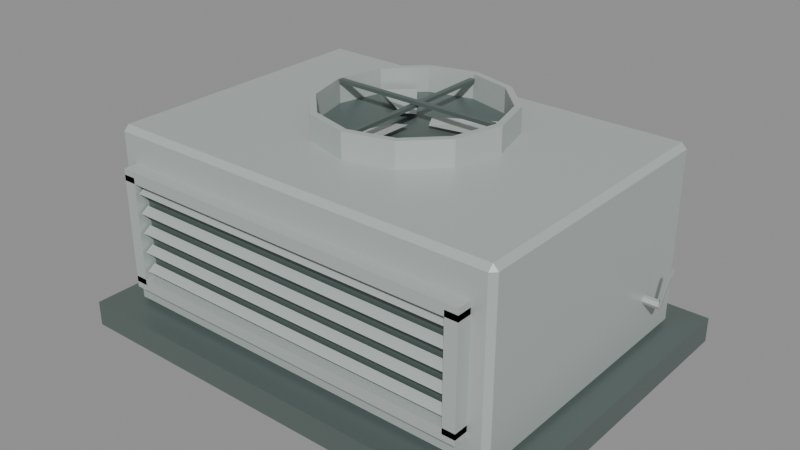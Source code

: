 # Source: hvac-compact-single.lod0.blend  (saved by Blender 4.3.34; exported with 4.5.12 LTS)
import bpy
from mathutils import Matrix  # noqa: F401  (used for matrix-valued properties, if any)

bpy.ops.wm.read_factory_settings(use_empty=True)
scene = bpy.context.scene
scene.name = 'Scene'

# ---- materials (node trees are filled in below, after node groups)
mat_shared_metal_detail = bpy.data.materials.new('shared-metal-detail')
mat_shared_metal_detail.use_backface_culling = True
mat_shared_metal_housing = bpy.data.materials.new('shared-metal-housing')
mat_shared_metal_housing.use_backface_culling = True

# ---- material node trees
mat_shared_metal_detail.use_nodes = True; mat_shared_metal_detail.node_tree.nodes.clear()
_N = mat_shared_metal_detail.node_tree.nodes; _L = mat_shared_metal_detail.node_tree.links
n0 = _N.new('ShaderNodeBsdfPrincipled'); n0.name = 'Principled BSDF'; n0.location = (10, 300)
n0.inputs[0].default_value = (0.105, 0.14, 0.13, 1.0)
n0.inputs[1].default_value = 0.12
n0.inputs[2].default_value = 0.39
n1 = _N.new('ShaderNodeOutputMaterial'); n1.name = 'Material Output'; n1.location = (300, 300)
_L.new(n0.outputs[0], n1.inputs[0])
n1.is_active_output = True
mat_shared_metal_housing.use_nodes = True; mat_shared_metal_housing.node_tree.nodes.clear()
_N = mat_shared_metal_housing.node_tree.nodes; _L = mat_shared_metal_housing.node_tree.links
n0 = _N.new('ShaderNodeBsdfPrincipled'); n0.name = 'Principled BSDF'; n0.location = (10, 300)
n0.inputs[0].default_value = (0.46, 0.51, 0.49, 1.0)
n0.inputs[1].default_value = 0.12
n0.inputs[2].default_value = 0.39
n1 = _N.new('ShaderNodeOutputMaterial'); n1.name = 'Material Output'; n1.location = (300, 300)
_L.new(n0.outputs[0], n1.inputs[0])
n1.is_active_output = True

# ---- meshes
me_base_curb = bpy.data.meshes.new('base-curb')
me_base_curb.from_pydata([(-1.1, -0.825, 0.0), (1.1, -0.825, 0.0), (1.1, 0.825, 0.0), (-1.1, 0.825, 0.0), (-1.1, -0.825, 0.12), (1.1, -0.825, 0.12), (1.1, 0.825, 0.12), (-1.1, 0.825, 0.12)], [], [(0, 3, 2, 1), (4, 5, 6, 7), (0, 1, 5, 4), (1, 2, 6, 5), (2, 3, 7, 6), (3, 0, 4, 7)])
_uv = me_base_curb.uv_layers.new(name='UVMap')
_uv.uv.foreach_set('vector', [-1.375, -1.031, -1.375, 1.031, 1.375, 1.031, 1.375, -1.031, -1.375, -1.031, 1.375, -1.031, 1.375, 1.031, -1.375, 1.031, -1.375, 0.0, 1.375, 0.0, 1.375, 0.15, -1.375, 0.15, -1.031, 0.0, 1.031, 0.0, 1.031, 0.15, -1.031, 0.15, 1.375, 0.0, -1.375, 0.0, -1.375, 0.15, 1.375, 0.15, 1.031, 0.0, -1.031, 0.0, -1.031, 0.15, 1.031, 0.15])
me_base_curb.materials.append(mat_shared_metal_detail)
me_base_curb.update()
me_body_shell = bpy.data.meshes.new('body-shell')
me_body_shell.from_pydata([(-0.97, -0.685, 0.12), (0.97, -0.685, 0.12), (0.97, 0.685, 0.12), (-0.97, 0.685, 0.12), (-0.97, -0.685, 0.98), (0.97, -0.685, 0.98), (0.97, 0.685, 0.98), (-0.97, 0.685, 0.98)], [], [(0, 3, 2, 1), (4, 5, 6, 7), (0, 1, 5, 4), (1, 2, 6, 5), (2, 3, 7, 6), (3, 0, 4, 7)])
_uv = me_body_shell.uv_layers.new(name='UVMap')
_uv.uv.foreach_set('vector', [-1.213, -0.8562, -1.213, 0.8562, 1.213, 0.8562, 1.213, -0.8562, -1.213, -0.8562, 1.213, -0.8562, 1.213, 0.8562, -1.213, 0.8562, -1.213, 0.15, 1.213, 0.15, 1.213, 1.225, -1.213, 1.225, -0.8562, 0.15, 0.8562, 0.15, 0.8562, 1.225, -0.8562, 1.225, 1.213, 0.15, -1.213, 0.15, -1.213, 1.225, 1.213, 1.225, 0.8562, 0.15, -0.8562, 0.15, -0.8562, 1.225, 0.8562, 1.225])
me_body_shell.materials.append(mat_shared_metal_housing)
me_body_shell.update()
me_louvre_frame_left = bpy.data.meshes.new('louvre-frame-left')
me_louvre_frame_left.from_pydata([(-0.88, -0.754, 0.2805), (-0.82, -0.754, 0.2805), (-0.82, -0.684, 0.2805), (-0.88, -0.684, 0.2805), (-0.88, -0.754, 0.7975), (-0.82, -0.754, 0.7975), (-0.82, -0.684, 0.7975), (-0.88, -0.684, 0.7975)], [], [(0, 3, 2, 1), (4, 5, 6, 7), (0, 1, 5, 4), (1, 2, 6, 5), (2, 3, 7, 6), (3, 0, 4, 7)])
_uv = me_louvre_frame_left.uv_layers.new(name='UVMap')
_uv.uv.foreach_set('vector', [-1.1, -0.9425, -1.1, -0.855, -1.025, -0.855, -1.025, -0.9425, -1.1, -0.9425, -1.025, -0.9425, -1.025, -0.855, -1.1, -0.855, -1.1, 0.3506, -1.025, 0.3506, -1.025, 0.9969, -1.1, 0.9969, -0.9425, 0.3506, -0.855, 0.3506, -0.855, 0.9969, -0.9425, 0.9969, -1.025, 0.3506, -1.1, 0.3506, -1.1, 0.9969, -1.025, 0.9969, -0.855, 0.3506, -0.9425, 0.3506, -0.9425, 0.9969, -0.855, 0.9969])
me_louvre_frame_left.materials.append(mat_shared_metal_housing)
me_louvre_frame_left.update()
me_louvre_frame_right = bpy.data.meshes.new('louvre-frame-right')
me_louvre_frame_right.from_pydata([(0.82, -0.754, 0.2805), (0.88, -0.754, 0.2805), (0.88, -0.684, 0.2805), (0.82, -0.684, 0.2805), (0.82, -0.754, 0.7975), (0.88, -0.754, 0.7975), (0.88, -0.684, 0.7975), (0.82, -0.684, 0.7975)], [], [(0, 3, 2, 1), (4, 5, 6, 7), (0, 1, 5, 4), (1, 2, 6, 5), (2, 3, 7, 6), (3, 0, 4, 7)])
_uv = me_louvre_frame_right.uv_layers.new(name='UVMap')
_uv.uv.foreach_set('vector', [1.025, -0.9425, 1.025, -0.855, 1.1, -0.855, 1.1, -0.9425, 1.025, -0.9425, 1.1, -0.9425, 1.1, -0.855, 1.025, -0.855, 1.025, 0.3506, 1.1, 0.3506, 1.1, 0.9969, 1.025, 0.9969, -0.9425, 0.3506, -0.855, 0.3506, -0.855, 0.9969, -0.9425, 0.9969, 1.1, 0.3506, 1.025, 0.3506, 1.025, 0.9969, 1.1, 0.9969, -0.855, 0.3506, -0.9425, 0.3506, -0.9425, 0.9969, -0.855, 0.9969])
me_louvre_frame_right.materials.append(mat_shared_metal_housing)
me_louvre_frame_right.update()
me_louvre_frame_bottom = bpy.data.meshes.new('louvre-frame-bottom')
me_louvre_frame_bottom.from_pydata([(-0.88, -0.754, 0.253), (0.88, -0.754, 0.253), (0.88, -0.684, 0.253), (-0.88, -0.684, 0.253), (-0.88, -0.754, 0.308), (0.88, -0.754, 0.308), (0.88, -0.684, 0.308), (-0.88, -0.684, 0.308)], [], [(0, 3, 2, 1), (4, 5, 6, 7), (0, 1, 5, 4), (1, 2, 6, 5), (2, 3, 7, 6), (3, 0, 4, 7)])
_uv = me_louvre_frame_bottom.uv_layers.new(name='UVMap')
_uv.uv.foreach_set('vector', [-1.1, -0.9425, -1.1, -0.855, 1.1, -0.855, 1.1, -0.9425, -1.1, -0.9425, 1.1, -0.9425, 1.1, -0.855, -1.1, -0.855, -1.1, 0.3162, 1.1, 0.3162, 1.1, 0.385, -1.1, 0.385, -0.9425, 0.3162, -0.855, 0.3162, -0.855, 0.385, -0.9425, 0.385, 1.1, 0.3162, -1.1, 0.3162, -1.1, 0.385, 1.1, 0.385, -0.855, 0.3162, -0.9425, 0.3162, -0.9425, 0.385, -0.855, 0.385])
me_louvre_frame_bottom.materials.append(mat_shared_metal_housing)
me_louvre_frame_bottom.update()
me_louvre_frame_top = bpy.data.meshes.new('louvre-frame-top')
me_louvre_frame_top.from_pydata([(-0.88, -0.754, 0.77), (0.88, -0.754, 0.77), (0.88, -0.684, 0.77), (-0.88, -0.684, 0.77), (-0.88, -0.754, 0.825), (0.88, -0.754, 0.825), (0.88, -0.684, 0.825), (-0.88, -0.684, 0.825)], [], [(0, 3, 2, 1), (4, 5, 6, 7), (0, 1, 5, 4), (1, 2, 6, 5), (2, 3, 7, 6), (3, 0, 4, 7)])
_uv = me_louvre_frame_top.uv_layers.new(name='UVMap')
_uv.uv.foreach_set('vector', [-1.1, -0.9425, -1.1, -0.855, 1.1, -0.855, 1.1, -0.9425, -1.1, -0.9425, 1.1, -0.9425, 1.1, -0.855, -1.1, -0.855, -1.1, 0.9625, 1.1, 0.9625, 1.1, 1.031, -1.1, 1.031, -0.9425, 0.9625, -0.855, 0.9625, -0.855, 1.031, -0.9425, 1.031, 1.1, 0.9625, -1.1, 0.9625, -1.1, 1.031, 1.1, 1.031, -0.855, 0.9625, -0.9425, 0.9625, -0.9425, 1.031, -0.855, 1.031])
me_louvre_frame_top.materials.append(mat_shared_metal_housing)
me_louvre_frame_top.update()
me_louvre_recess = bpy.data.meshes.new('louvre-recess')
me_louvre_recess.from_pydata([(-0.82, -0.692, 0.3245), (0.82, -0.692, 0.3245), (0.82, -0.688, 0.3245), (-0.82, -0.688, 0.3245), (-0.82, -0.692, 0.7535), (0.82, -0.692, 0.7535), (0.82, -0.688, 0.7535), (-0.82, -0.688, 0.7535)], [], [(0, 3, 2, 1), (4, 5, 6, 7), (0, 1, 5, 4), (1, 2, 6, 5), (2, 3, 7, 6), (3, 0, 4, 7)])
_uv = me_louvre_recess.uv_layers.new(name='UVMap')
_uv.uv.foreach_set('vector', [-1.025, -0.865, -1.025, -0.86, 1.025, -0.86, 1.025, -0.865, -1.025, -0.865, 1.025, -0.865, 1.025, -0.86, -1.025, -0.86, -1.025, 0.4056, 1.025, 0.4056, 1.025, 0.9419, -1.025, 0.9419, -0.865, 0.4056, -0.86, 0.4056, -0.86, 0.9419, -0.865, 0.9419, 1.025, 0.4056, -1.025, 0.4056, -1.025, 0.9419, 1.025, 0.9419, -0.86, 0.4056, -0.865, 0.4056, -0.865, 0.9419, -0.86, 0.9419])
me_louvre_recess.materials.append(mat_shared_metal_detail)
me_louvre_recess.update()
me_louvre_blade_00 = bpy.data.meshes.new('louvre-blade-00')
me_louvre_blade_00.from_pydata([(-0.81, -0.694, 0.312), (-0.81, -0.744, 0.35), (-0.81, -0.707, 0.375), (0.81, -0.694, 0.312), (0.81, -0.744, 0.35), (0.81, -0.707, 0.375)], [], [(2, 0, 1), (3, 5, 4), (0, 3, 4, 1), (1, 4, 5, 2), (2, 5, 3, 0)])
_uv = me_louvre_blade_00.uv_layers.new(name='UVMap')
_uv.uv.foreach_set('vector', [-0.8838, 0.4688, -0.8675, 0.39, -0.93, 0.4375, -0.8675, 0.39, -0.8838, 0.4688, -0.93, 0.4375, -1.013, -0.8675, 1.013, -0.8675, 1.013, -0.93, -1.013, -0.93, -1.013, -0.93, 1.013, -0.93, 1.013, -0.8838, -1.013, -0.8838, -1.013, 0.4688, 1.013, 0.4688, 1.013, 0.39, -1.013, 0.39])
me_louvre_blade_00.materials.append(mat_shared_metal_housing)
me_louvre_blade_00.update()
me_louvre_blade_01 = bpy.data.meshes.new('louvre-blade-01')
me_louvre_blade_01.from_pydata([(-0.81, -0.694, 0.4055), (-0.81, -0.744, 0.4435), (-0.81, -0.707, 0.4685), (0.81, -0.694, 0.4055), (0.81, -0.744, 0.4435), (0.81, -0.707, 0.4685)], [], [(2, 0, 1), (3, 5, 4), (0, 3, 4, 1), (1, 4, 5, 2), (2, 5, 3, 0)])
_uv = me_louvre_blade_01.uv_layers.new(name='UVMap')
_uv.uv.foreach_set('vector', [-0.8838, 0.5856, -0.8675, 0.5069, -0.93, 0.5544, -0.8675, 0.5069, -0.8838, 0.5856, -0.93, 0.5544, -1.013, -0.8675, 1.013, -0.8675, 1.013, -0.93, -1.013, -0.93, -1.013, -0.93, 1.013, -0.93, 1.013, -0.8838, -1.013, -0.8838, -1.013, 0.5856, 1.013, 0.5856, 1.013, 0.5069, -1.013, 0.5069])
me_louvre_blade_01.materials.append(mat_shared_metal_housing)
me_louvre_blade_01.update()
me_louvre_blade_02 = bpy.data.meshes.new('louvre-blade-02')
me_louvre_blade_02.from_pydata([(-0.81, -0.694, 0.499), (-0.81, -0.744, 0.537), (-0.81, -0.707, 0.562), (0.81, -0.694, 0.499), (0.81, -0.744, 0.537), (0.81, -0.707, 0.562)], [], [(2, 0, 1), (3, 5, 4), (0, 3, 4, 1), (1, 4, 5, 2), (2, 5, 3, 0)])
_uv = me_louvre_blade_02.uv_layers.new(name='UVMap')
_uv.uv.foreach_set('vector', [-0.8838, 0.7025, -0.8675, 0.6238, -0.93, 0.6712, -0.8675, 0.6238, -0.8838, 0.7025, -0.93, 0.6712, -1.013, -0.8675, 1.013, -0.8675, 1.013, -0.93, -1.013, -0.93, -1.013, -0.93, 1.013, -0.93, 1.013, -0.8838, -1.013, -0.8838, -1.013, 0.7025, 1.013, 0.7025, 1.013, 0.6238, -1.013, 0.6238])
me_louvre_blade_02.materials.append(mat_shared_metal_housing)
me_louvre_blade_02.update()
me_louvre_blade_03 = bpy.data.meshes.new('louvre-blade-03')
me_louvre_blade_03.from_pydata([(-0.81, -0.694, 0.5925), (-0.81, -0.744, 0.6305), (-0.81, -0.707, 0.6555), (0.81, -0.694, 0.5925), (0.81, -0.744, 0.6305), (0.81, -0.707, 0.6555)], [], [(2, 0, 1), (3, 5, 4), (0, 3, 4, 1), (1, 4, 5, 2), (2, 5, 3, 0)])
_uv = me_louvre_blade_03.uv_layers.new(name='UVMap')
_uv.uv.foreach_set('vector', [-0.8838, 0.8194, -0.8675, 0.7406, -0.93, 0.7881, -0.8675, 0.7406, -0.8838, 0.8194, -0.93, 0.7881, -1.013, -0.8675, 1.013, -0.8675, 1.013, -0.93, -1.013, -0.93, -1.013, -0.93, 1.013, -0.93, 1.013, -0.8838, -1.013, -0.8838, -1.013, 0.8194, 1.013, 0.8194, 1.013, 0.7406, -1.013, 0.7406])
me_louvre_blade_03.materials.append(mat_shared_metal_housing)
me_louvre_blade_03.update()
me_louvre_blade_04 = bpy.data.meshes.new('louvre-blade-04')
me_louvre_blade_04.from_pydata([(-0.81, -0.694, 0.686), (-0.81, -0.744, 0.724), (-0.81, -0.707, 0.749), (0.81, -0.694, 0.686), (0.81, -0.744, 0.724), (0.81, -0.707, 0.749)], [], [(2, 0, 1), (3, 5, 4), (0, 3, 4, 1), (1, 4, 5, 2), (2, 5, 3, 0)])
_uv = me_louvre_blade_04.uv_layers.new(name='UVMap')
_uv.uv.foreach_set('vector', [-0.8838, 0.9363, -0.8675, 0.8575, -0.93, 0.905, -0.8675, 0.8575, -0.8838, 0.9363, -0.93, 0.905, -1.013, -0.8675, 1.013, -0.8675, 1.013, -0.93, -1.013, -0.93, -1.013, -0.93, 1.013, -0.93, 1.013, -0.8838, -1.013, -0.8838, -1.013, 0.9363, 1.013, 0.9363, 1.013, 0.8575, -1.013, 0.8575])
me_louvre_blade_04.materials.append(mat_shared_metal_housing)
me_louvre_blade_04.update()
me_fan_guard_ring_00 = bpy.data.meshes.new('fan-guard-ring-00')
me_fan_guard_ring_00.from_pydata([(0.45, 0.09, 0.98), (0.3897, 0.315, 0.98), (0.225, 0.4797, 0.98), (2.755e-17, 0.54, 0.98), (-0.225, 0.4797, 0.98), (-0.3897, 0.315, 0.98), (-0.45, 0.09, 0.98), (-0.3897, -0.135, 0.98), (-0.225, -0.2997, 0.98), (-8.266e-17, -0.36, 0.98), (0.225, -0.2997, 0.98), (0.3897, -0.135, 0.98), (0.45, 0.09, 1.1), (0.3897, 0.315, 1.1), (0.225, 0.4797, 1.1), (2.755e-17, 0.54, 1.1), (-0.225, 0.4797, 1.1), (-0.3897, 0.315, 1.1), (-0.45, 0.09, 1.1), (-0.3897, -0.135, 1.1), (-0.225, -0.2997, 1.1), (-8.266e-17, -0.36, 1.1), (0.225, -0.2997, 1.1), (0.3897, -0.135, 1.1), (0.418, 0.09, 1.1), (0.362, 0.299, 1.1), (0.209, 0.452, 1.1), (2.56e-17, 0.508, 1.1), (-0.209, 0.452, 1.1), (-0.362, 0.299, 1.1), (-0.418, 0.09, 1.1), (-0.362, -0.119, 1.1), (-0.209, -0.272, 1.1), (-7.679e-17, -0.328, 1.1), (0.209, -0.272, 1.1), (0.362, -0.119, 1.1), (0.418, 0.09, 0.98), (0.362, 0.299, 0.98), (0.209, 0.452, 0.98), (2.56e-17, 0.508, 0.98), (-0.209, 0.452, 0.98), (-0.362, 0.299, 0.98), (-0.418, 0.09, 0.98), (-0.362, -0.119, 0.98), (-0.209, -0.272, 0.98), (-7.679e-17, -0.328, 0.98), (0.209, -0.272, 0.98), (0.362, -0.119, 0.98)], [], [(0, 1, 13, 12), (1, 2, 14, 13), (2, 3, 15, 14), (3, 4, 16, 15), (4, 5, 17, 16), (5, 6, 18, 17), (6, 7, 19, 18), (7, 8, 20, 19), (8, 9, 21, 20), (9, 10, 22, 21), (10, 11, 23, 22), (11, 0, 12, 23), (12, 13, 25, 24), (13, 14, 26, 25), (14, 15, 27, 26), (15, 16, 28, 27), (16, 17, 29, 28), (17, 18, 30, 29), (18, 19, 31, 30), (19, 20, 32, 31), (20, 21, 33, 32), (21, 22, 34, 33), (22, 23, 35, 34), (23, 12, 24, 35), (24, 25, 37, 36), (25, 26, 38, 37), (26, 27, 39, 38), (27, 28, 40, 39), (28, 29, 41, 40), (29, 30, 42, 41), (30, 31, 43, 42), (31, 32, 44, 43), (32, 33, 45, 44), (33, 34, 46, 45), (34, 35, 47, 46), (35, 24, 36, 47), (36, 37, 1, 0), (37, 38, 2, 1), (38, 39, 3, 2), (39, 40, 4, 3), (40, 41, 5, 4), (41, 42, 6, 5), (42, 43, 7, 6), (43, 44, 8, 7), (44, 45, 9, 8), (45, 46, 10, 9), (46, 47, 11, 10), (47, 36, 0, 11)])
_uv = me_fan_guard_ring_00.uv_layers.new(name='UVMap')
_uv.uv.foreach_set('vector', [0.1125, 1.225, 0.3938, 1.225, 0.3938, 1.375, 0.1125, 1.375, 0.3938, 1.225, 0.5996, 1.225, 0.5996, 1.375, 0.3938, 1.375, 0.2812, 1.225, 3.444e-17, 1.225, 3.444e-17, 1.375, 0.2812, 1.375, 3.444e-17, 1.225, -0.2812, 1.225, -0.2812, 1.375, 3.444e-17, 1.375, 0.5996, 1.225, 0.3938, 1.225, 0.3938, 1.375, 0.5996, 1.375, 0.3938, 1.225, 0.1125, 1.225, 0.1125, 1.375, 0.3938, 1.375, 0.1125, 1.225, -0.1688, 1.225, -0.1688, 1.375, 0.1125, 1.375, -0.4871, 1.225, -0.2812, 1.225, -0.2812, 1.375, -0.4871, 1.375, -0.2812, 1.225, -1.033e-16, 1.225, -1.033e-16, 1.375, -0.2812, 1.375, -1.033e-16, 1.225, 0.2812, 1.225, 0.2812, 1.375, -1.033e-16, 1.375, 0.2812, 1.225, 0.4871, 1.225, 0.4871, 1.375, 0.2812, 1.375, -0.1688, 1.225, 0.1125, 1.225, 0.1125, 1.375, -0.1688, 1.375, 0.5625, 0.1125, 0.4871, 0.3938, 0.4525, 0.3738, 0.5225, 0.1125, 0.4871, 0.3938, 0.2812, 0.5996, 0.2613, 0.565, 0.4525, 0.3738, 0.2812, 0.5996, 3.444e-17, 0.675, 3.199e-17, 0.635, 0.2613, 0.565, 3.444e-17, 0.675, -0.2812, 0.5996, -0.2613, 0.565, 3.199e-17, 0.635, -0.2812, 0.5996, -0.4871, 0.3938, -0.4525, 0.3738, -0.2613, 0.565, -0.4871, 0.3938, -0.5625, 0.1125, -0.5225, 0.1125, -0.4525, 0.3738, -0.5625, 0.1125, -0.4871, -0.1688, -0.4525, -0.1488, -0.5225, 0.1125, -0.4871, -0.1688, -0.2812, -0.3746, -0.2613, -0.34, -0.4525, -0.1488, -0.2812, -0.3746, -1.033e-16, -0.45, -9.598e-17, -0.41, -0.2613, -0.34, -1.033e-16, -0.45, 0.2812, -0.3746, 0.2613, -0.34, -9.598e-17, -0.41, 0.2812, -0.3746, 0.4871, -0.1688, 0.4525, -0.1488, 0.2613, -0.34, 0.4871, -0.1688, 0.5625, 0.1125, 0.5225, 0.1125, 0.4525, -0.1488, 0.1125, 1.375, 0.3738, 1.375, 0.3738, 1.225, 0.1125, 1.225, 0.3738, 1.375, 0.565, 1.375, 0.565, 1.225, 0.3738, 1.225, 0.2613, 1.375, 3.199e-17, 1.375, 3.199e-17, 1.225, 0.2613, 1.225, 3.199e-17, 1.375, -0.2613, 1.375, -0.2613, 1.225, 3.199e-17, 1.225, 0.565, 1.375, 0.3738, 1.375, 0.3738, 1.225, 0.565, 1.225, 0.3738, 1.375, 0.1125, 1.375, 0.1125, 1.225, 0.3738, 1.225, 0.1125, 1.375, -0.1488, 1.375, -0.1488, 1.225, 0.1125, 1.225, -0.1488, 1.375, -0.34, 1.375, -0.34, 1.225, -0.1488, 1.225, -0.2613, 1.375, -9.598e-17, 1.375, -9.598e-17, 1.225, -0.2613, 1.225, -9.598e-17, 1.375, 0.2613, 1.375, 0.2613, 1.225, -9.598e-17, 1.225, -0.34, 1.375, -0.1488, 1.375, -0.1488, 1.225, -0.34, 1.225, -0.1488, 1.375, 0.1125, 1.375, 0.1125, 1.225, -0.1488, 1.225, 0.5225, 0.1125, 0.4525, 0.3738, 0.4871, 0.3938, 0.5625, 0.1125, 0.4525, 0.3738, 0.2613, 0.565, 0.2812, 0.5996, 0.4871, 0.3938, 0.2613, 0.565, 3.199e-17, 0.635, 3.444e-17, 0.675, 0.2812, 0.5996, 3.199e-17, 0.635, -0.2613, 0.565, -0.2812, 0.5996, 3.444e-17, 0.675, -0.2613, 0.565, -0.4525, 0.3738, -0.4871, 0.3938, -0.2812, 0.5996, -0.4525, 0.3738, -0.5225, 0.1125, -0.5625, 0.1125, -0.4871, 0.3938, -0.5225, 0.1125, -0.4525, -0.1488, -0.4871, -0.1688, -0.5625, 0.1125, -0.4525, -0.1488, -0.2613, -0.34, -0.2812, -0.3746, -0.4871, -0.1688, -0.2613, -0.34, -9.598e-17, -0.41, -1.033e-16, -0.45, -0.2812, -0.3746, -9.598e-17, -0.41, 0.2613, -0.34, 0.2812, -0.3746, -1.033e-16, -0.45, 0.2613, -0.34, 0.4525, -0.1488, 0.4871, -0.1688, 0.2812, -0.3746, 0.4525, -0.1488, 0.5225, 0.1125, 0.5625, 0.1125, 0.4871, -0.1688])
me_fan_guard_ring_00.materials.append(mat_shared_metal_housing)
me_fan_guard_ring_00.update()
me_fan_well_00 = bpy.data.meshes.new('fan-well-00')
me_fan_well_00.from_pydata([(0.416, 0.09, 0.984), (0.3603, 0.298, 0.984), (0.208, 0.4503, 0.984), (2.547e-17, 0.506, 0.984), (-0.208, 0.4503, 0.984), (-0.3603, 0.298, 0.984), (-0.416, 0.09, 0.984), (-0.3603, -0.118, 0.984), (-0.208, -0.2703, 0.984), (-7.642e-17, -0.326, 0.984), (0.208, -0.2703, 0.984), (0.3603, -0.118, 0.984)], [], [(0, 11, 10, 9, 8, 7, 6, 5, 4, 3, 2, 1)])
_uv = me_fan_well_00.uv_layers.new(name='UVMap')
_uv.uv.foreach_set('vector', [0.52, 0.1125, 0.4503, -0.1475, 0.26, -0.3378, -9.552e-17, -0.4075, -0.26, -0.3378, -0.4503, -0.1475, -0.52, 0.1125, -0.4503, 0.3725, -0.26, 0.5628, 3.184e-17, 0.6325, 0.26, 0.5628, 0.4503, 0.3725])
me_fan_well_00.materials.append(mat_shared_metal_detail)
me_fan_well_00.update()
me_fan_blade_00_00 = bpy.data.meshes.new('fan-blade-00-00')
me_fan_blade_00_00.from_pydata([(0.08, 0.09, 1.005), (0.3723, 0.1349, 1.01), (0.3137, 0.2955, 1.018), (0.04973, 0.1527, 1.018)], [], [(0, 3, 2, 1)])
_uv = me_fan_blade_00_00.uv_layers.new(name='UVMap')
_uv.uv.foreach_set('vector', [0.1, 0.1125, 0.06216, 0.1908, 0.3921, 0.3694, 0.4654, 0.1686])
me_fan_blade_00_00.materials.append(mat_shared_metal_housing)
me_fan_blade_00_00.update()
me_fan_blade_00_01 = bpy.data.meshes.new('fan-blade-00-01')
me_fan_blade_00_01.from_pydata([(-0.04, 0.1593, 1.005), (-0.225, 0.39, 1.01), (-0.3348, 0.2589, 1.018), (-0.07913, 0.1017, 1.018)], [], [(0, 3, 2, 1)])
_uv = me_fan_blade_00_01.uv_layers.new(name='UVMap')
_uv.uv.foreach_set('vector', [-0.05, 0.1991, -0.09892, 0.1272, -0.4185, 0.3236, -0.2813, 0.4875])
me_fan_blade_00_01.materials.append(mat_shared_metal_housing)
me_fan_blade_00_01.update()
me_fan_blade_00_02 = bpy.data.meshes.new('fan-blade-00-02')
me_fan_blade_00_02.from_pydata([(-0.04, 0.02072, 1.005), (-0.1473, -0.2549, 1.01), (0.02114, -0.2844, 1.018), (0.02941, 0.0156, 1.018)], [], [(0, 3, 2, 1)])
_uv = me_fan_blade_00_02.uv_layers.new(name='UVMap')
_uv.uv.foreach_set('vector', [-0.05, 0.0259, 0.03676, 0.0195, 0.02642, -0.3555, -0.1841, -0.3186])
me_fan_blade_00_02.materials.append(mat_shared_metal_housing)
me_fan_blade_00_02.update()
me_fan_grille_x_00 = bpy.data.meshes.new('fan-grille-x-00')
me_fan_grille_x_00.from_pydata([(-0.4095, 0.078, 1.084), (0.4095, 0.078, 1.084), (0.4095, 0.102, 1.084), (-0.4095, 0.102, 1.084), (-0.4095, 0.078, 1.1), (0.4095, 0.078, 1.1), (0.4095, 0.102, 1.1), (-0.4095, 0.102, 1.1)], [], [(0, 3, 2, 1), (4, 5, 6, 7), (0, 1, 5, 4), (1, 2, 6, 5), (2, 3, 7, 6), (3, 0, 4, 7)])
_uv = me_fan_grille_x_00.uv_layers.new(name='UVMap')
_uv.uv.foreach_set('vector', [-0.5119, 0.0975, -0.5119, 0.1275, 0.5119, 0.1275, 0.5119, 0.0975, -0.5119, 0.0975, 0.5119, 0.0975, 0.5119, 0.1275, -0.5119, 0.1275, -0.5119, 1.355, 0.5119, 1.355, 0.5119, 1.375, -0.5119, 1.375, 0.0975, 1.355, 0.1275, 1.355, 0.1275, 1.375, 0.0975, 1.375, 0.5119, 1.355, -0.5119, 1.355, -0.5119, 1.375, 0.5119, 1.375, 0.1275, 1.355, 0.0975, 1.355, 0.0975, 1.375, 0.1275, 1.375])
me_fan_grille_x_00.materials.append(mat_shared_metal_detail)
me_fan_grille_x_00.update()
me_fan_grille_y_00 = bpy.data.meshes.new('fan-grille-y-00')
me_fan_grille_y_00.from_pydata([(-0.012, -0.3195, 1.066), (0.012, -0.3195, 1.066), (0.012, 0.4995, 1.066), (-0.012, 0.4995, 1.066), (-0.012, -0.3195, 1.082), (0.012, -0.3195, 1.082), (0.012, 0.4995, 1.082), (-0.012, 0.4995, 1.082)], [], [(0, 3, 2, 1), (4, 5, 6, 7), (0, 1, 5, 4), (1, 2, 6, 5), (2, 3, 7, 6), (3, 0, 4, 7)])
_uv = me_fan_grille_y_00.uv_layers.new(name='UVMap')
_uv.uv.foreach_set('vector', [-0.015, -0.3994, -0.015, 0.6244, 0.015, 0.6244, 0.015, -0.3994, -0.015, -0.3994, 0.015, -0.3994, 0.015, 0.6244, -0.015, 0.6244, -0.015, 1.332, 0.015, 1.332, 0.015, 1.352, -0.015, 1.352, -0.3994, 1.332, 0.6244, 1.332, 0.6244, 1.352, -0.3994, 1.352, 0.015, 1.332, -0.015, 1.332, -0.015, 1.352, 0.015, 1.352, 0.6244, 1.332, -0.3994, 1.332, -0.3994, 1.352, 0.6244, 1.352])
me_fan_grille_y_00.materials.append(mat_shared_metal_detail)
me_fan_grille_y_00.update()
me_service_pipe = bpy.data.meshes.new('service-pipe')
me_service_pipe.from_pydata([(0.8, 0.449, 0.35), (0.8, 0.439, 0.3673), (0.8, 0.419, 0.3673), (0.8, 0.409, 0.35), (0.8, 0.419, 0.3327), (0.8, 0.439, 0.3327), (1.045, 0.449, 0.35), (1.045, 0.439, 0.3673), (1.045, 0.419, 0.3673), (1.045, 0.409, 0.35), (1.045, 0.419, 0.3327), (1.045, 0.439, 0.3327), (1.08, 0.449, 0.52), (1.08, 0.439, 0.5373), (1.08, 0.419, 0.5373), (1.08, 0.409, 0.52), (1.08, 0.419, 0.5027), (1.08, 0.439, 0.5027)], [], [(5, 4, 3, 2, 1, 0), (12, 13, 14, 15, 16, 17), (0, 1, 7, 6), (1, 2, 8, 7), (2, 3, 9, 8), (3, 4, 10, 9), (4, 5, 11, 10), (5, 0, 6, 11), (6, 7, 13, 12), (7, 8, 14, 13), (8, 9, 15, 14), (9, 10, 16, 15), (10, 11, 17, 16), (11, 6, 12, 17)])
_uv = me_service_pipe.uv_layers.new(name='UVMap')
_uv.uv.foreach_set('vector', [0.5488, 0.4158, 0.5238, 0.4158, 0.5113, 0.4375, 0.5238, 0.4592, 0.5488, 0.4592, 0.5612, 0.4375, 0.5612, 0.65, 0.5488, 0.6717, 0.5238, 0.6717, 0.5113, 0.65, 0.5238, 0.6283, 0.5488, 0.6283, 1.0, 0.4375, 1.0, 0.4592, 1.306, 0.4592, 1.306, 0.4375, 1.0, 0.5488, 1.0, 0.5238, 1.306, 0.5238, 1.306, 0.5488, 1.0, 0.4592, 1.0, 0.4375, 1.306, 0.4375, 1.306, 0.4592, 1.0, 0.4375, 1.0, 0.4158, 1.306, 0.4158, 1.306, 0.4375, 1.0, 0.5238, 1.0, 0.5488, 1.306, 0.5488, 1.306, 0.5238, 1.0, 0.4158, 1.0, 0.4375, 1.306, 0.4375, 1.306, 0.4158, 0.5612, 0.4375, 0.5488, 0.4592, 0.5488, 0.6717, 0.5612, 0.65, 0.5488, 0.4592, 0.5238, 0.4592, 0.5238, 0.6717, 0.5488, 0.6717, 0.5238, 0.4592, 0.5113, 0.4375, 0.5113, 0.65, 0.5238, 0.6717, 0.5113, 0.4375, 0.5238, 0.4158, 0.5238, 0.6283, 0.5113, 0.65, 0.5238, 0.4158, 0.5488, 0.4158, 0.5488, 0.6283, 0.5238, 0.6283, 0.5488, 0.4158, 0.5612, 0.4375, 0.5612, 0.65, 0.5488, 0.6283])
me_service_pipe.materials.append(mat_shared_metal_housing)
me_service_pipe.update()

# ---- objects
ob_base_curb = bpy.data.objects.new('base-curb', me_base_curb)
ob_body_shell = bpy.data.objects.new('body-shell', me_body_shell)
ob_louvre_frame_left = bpy.data.objects.new('louvre-frame-left', me_louvre_frame_left)
ob_louvre_frame_right = bpy.data.objects.new('louvre-frame-right', me_louvre_frame_right)
ob_louvre_frame_bottom = bpy.data.objects.new('louvre-frame-bottom', me_louvre_frame_bottom)
ob_louvre_frame_top = bpy.data.objects.new('louvre-frame-top', me_louvre_frame_top)
ob_louvre_recess = bpy.data.objects.new('louvre-recess', me_louvre_recess)
ob_louvre_blade_00 = bpy.data.objects.new('louvre-blade-00', me_louvre_blade_00)
ob_louvre_blade_01 = bpy.data.objects.new('louvre-blade-01', me_louvre_blade_01)
ob_louvre_blade_02 = bpy.data.objects.new('louvre-blade-02', me_louvre_blade_02)
ob_louvre_blade_03 = bpy.data.objects.new('louvre-blade-03', me_louvre_blade_03)
ob_louvre_blade_04 = bpy.data.objects.new('louvre-blade-04', me_louvre_blade_04)
ob_fan_guard_ring_00 = bpy.data.objects.new('fan-guard-ring-00', me_fan_guard_ring_00)
ob_fan_well_00 = bpy.data.objects.new('fan-well-00', me_fan_well_00)
ob_fan_blade_00_00 = bpy.data.objects.new('fan-blade-00-00', me_fan_blade_00_00)
ob_fan_blade_00_01 = bpy.data.objects.new('fan-blade-00-01', me_fan_blade_00_01)
ob_fan_blade_00_02 = bpy.data.objects.new('fan-blade-00-02', me_fan_blade_00_02)
ob_fan_grille_x_00 = bpy.data.objects.new('fan-grille-x-00', me_fan_grille_x_00)
ob_fan_grille_y_00 = bpy.data.objects.new('fan-grille-y-00', me_fan_grille_y_00)
ob_service_pipe = bpy.data.objects.new('service-pipe', me_service_pipe)

# ---- transforms, parenting, visibility, modifiers, constraints
ob_base_curb.location = (0.0, 0.0, 0.0)
ob_body_shell.location = (0.0, 0.0, 0.0)
_m = ob_body_shell.modifiers.new('Editable housing edge bevel', 'BEVEL')
_m.width = 0.025
_m.width_pct = 0.025
ob_louvre_frame_left.location = (0.0, 0.0, 0.0)
ob_louvre_frame_right.location = (0.0, 0.0, 0.0)
ob_louvre_frame_bottom.location = (0.0, 0.0, 0.0)
ob_louvre_frame_top.location = (0.0, 0.0, 0.0)
ob_louvre_recess.location = (0.0, 0.0, 0.0)
ob_louvre_blade_00.location = (0.0, 0.0, 0.0)
ob_louvre_blade_01.location = (0.0, 0.0, 0.0)
ob_louvre_blade_02.location = (0.0, 0.0, 0.0)
ob_louvre_blade_03.location = (0.0, 0.0, 0.0)
ob_louvre_blade_04.location = (0.0, 0.0, 0.0)
ob_fan_guard_ring_00.location = (0.0, 0.0, 0.0)
ob_fan_well_00.location = (0.0, 0.0, 0.0)
ob_fan_blade_00_00.location = (0.0, 0.0, 0.0)
ob_fan_blade_00_01.location = (0.0, 0.0, 0.0)
ob_fan_blade_00_02.location = (0.0, 0.0, 0.0)
ob_fan_grille_x_00.location = (0.0, 0.0, 0.0)
ob_fan_grille_y_00.location = (0.0, 0.0, 0.0)
ob_service_pipe.location = (0.0, 0.0, 0.0)

# ---- collection membership
scene.collection.objects.link(ob_base_curb)
scene.collection.objects.link(ob_body_shell)
scene.collection.objects.link(ob_louvre_frame_left)
scene.collection.objects.link(ob_louvre_frame_right)
scene.collection.objects.link(ob_louvre_frame_bottom)
scene.collection.objects.link(ob_louvre_frame_top)
scene.collection.objects.link(ob_louvre_recess)
scene.collection.objects.link(ob_louvre_blade_00)
scene.collection.objects.link(ob_louvre_blade_01)
scene.collection.objects.link(ob_louvre_blade_02)
scene.collection.objects.link(ob_louvre_blade_03)
scene.collection.objects.link(ob_louvre_blade_04)
scene.collection.objects.link(ob_fan_guard_ring_00)
scene.collection.objects.link(ob_fan_well_00)
scene.collection.objects.link(ob_fan_blade_00_00)
scene.collection.objects.link(ob_fan_blade_00_01)
scene.collection.objects.link(ob_fan_blade_00_02)
scene.collection.objects.link(ob_fan_grille_x_00)
scene.collection.objects.link(ob_fan_grille_y_00)
scene.collection.objects.link(ob_service_pipe)

# ---- scene / render settings (as saved in the file)
scene.frame_start = 1; scene.frame_end = 250; scene.frame_set(1)
scene.render.engine = 'BLENDER_EEVEE_NEXT'
bpy.context.view_layer.update()

# ---- added for rendering (the .blend has no active camera and no usable light): camera, sun + grey world if the file has none
cam_auto = bpy.data.cameras.new('AutoCamera')
cam_auto.lens = 50.0
cam_auto.sensor_width = 36.0
cam_auto.clip_end = 1000.0
ob_auto_camera = bpy.data.objects.new('AutoCamera', cam_auto)
scene.collection.objects.link(ob_auto_camera)
ob_auto_camera.location = (2.74037, -3.28844, 2.74229)
ob_auto_camera.rotation_euler = (1.09748, -7.21219e-08, 0.694738)
scene.camera = ob_auto_camera
light_auto_sun = bpy.data.lights.new('AutoSun', 'SUN')
light_auto_sun.energy = 3.0
light_auto_sun.angle = 0.0523599
ob_auto_sun = bpy.data.objects.new('AutoSun', light_auto_sun)
scene.collection.objects.link(ob_auto_sun)
ob_auto_sun.rotation_euler = (0.872665, 0.174533, 0.523599)
if scene.world is None:
    world_auto = bpy.data.worlds.new('AutoWorld')
    world_auto.color = (0.3, 0.3, 0.3)
    scene.world = world_auto
bpy.context.view_layer.update()
